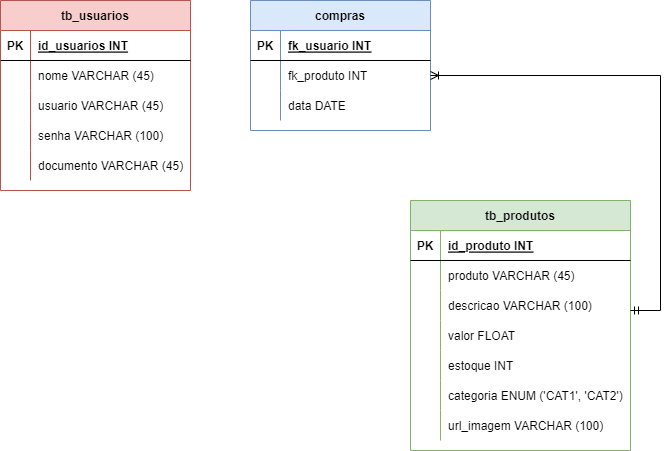

The diagram above was exported from draw.io. Its source (the exported page's mxGraphModel, read from the mxfile embedded in the PNG):
<mxGraphModel dx="1038" dy="547" grid="1" gridSize="10" guides="1" tooltips="1" connect="1" arrows="1" fold="1" page="1" pageScale="1" pageWidth="827" pageHeight="1169" math="0" shadow="0">
  <root>
    <mxCell id="0" />
    <mxCell id="1" parent="0" />
    <mxCell id="3ewNMmxCk6SEX3rfQD14-1" value="tb_usuarios" style="shape=table;startSize=30;container=1;collapsible=1;childLayout=tableLayout;fixedRows=1;rowLines=0;fontStyle=1;align=center;resizeLast=1;fillColor=#f8cecc;strokeColor=#b85450;" vertex="1" parent="1">
      <mxGeometry x="40" y="70" width="190" height="190" as="geometry" />
    </mxCell>
    <mxCell id="3ewNMmxCk6SEX3rfQD14-2" value="" style="shape=tableRow;horizontal=0;startSize=0;swimlaneHead=0;swimlaneBody=0;fillColor=none;collapsible=0;dropTarget=0;points=[[0,0.5],[1,0.5]];portConstraint=eastwest;top=0;left=0;right=0;bottom=1;" vertex="1" parent="3ewNMmxCk6SEX3rfQD14-1">
      <mxGeometry y="30" width="190" height="30" as="geometry" />
    </mxCell>
    <mxCell id="3ewNMmxCk6SEX3rfQD14-3" value="PK" style="shape=partialRectangle;connectable=0;fillColor=none;top=0;left=0;bottom=0;right=0;fontStyle=1;overflow=hidden;" vertex="1" parent="3ewNMmxCk6SEX3rfQD14-2">
      <mxGeometry width="30" height="30" as="geometry">
        <mxRectangle width="30" height="30" as="alternateBounds" />
      </mxGeometry>
    </mxCell>
    <mxCell id="3ewNMmxCk6SEX3rfQD14-4" value="id_usuarios INT" style="shape=partialRectangle;connectable=0;fillColor=none;top=0;left=0;bottom=0;right=0;align=left;spacingLeft=6;fontStyle=5;overflow=hidden;" vertex="1" parent="3ewNMmxCk6SEX3rfQD14-2">
      <mxGeometry x="30" width="160" height="30" as="geometry">
        <mxRectangle width="160" height="30" as="alternateBounds" />
      </mxGeometry>
    </mxCell>
    <mxCell id="3ewNMmxCk6SEX3rfQD14-5" value="" style="shape=tableRow;horizontal=0;startSize=0;swimlaneHead=0;swimlaneBody=0;fillColor=none;collapsible=0;dropTarget=0;points=[[0,0.5],[1,0.5]];portConstraint=eastwest;top=0;left=0;right=0;bottom=0;" vertex="1" parent="3ewNMmxCk6SEX3rfQD14-1">
      <mxGeometry y="60" width="190" height="30" as="geometry" />
    </mxCell>
    <mxCell id="3ewNMmxCk6SEX3rfQD14-6" value="" style="shape=partialRectangle;connectable=0;fillColor=none;top=0;left=0;bottom=0;right=0;editable=1;overflow=hidden;" vertex="1" parent="3ewNMmxCk6SEX3rfQD14-5">
      <mxGeometry width="30" height="30" as="geometry">
        <mxRectangle width="30" height="30" as="alternateBounds" />
      </mxGeometry>
    </mxCell>
    <mxCell id="3ewNMmxCk6SEX3rfQD14-7" value="nome VARCHAR (45)" style="shape=partialRectangle;connectable=0;fillColor=none;top=0;left=0;bottom=0;right=0;align=left;spacingLeft=6;overflow=hidden;" vertex="1" parent="3ewNMmxCk6SEX3rfQD14-5">
      <mxGeometry x="30" width="160" height="30" as="geometry">
        <mxRectangle width="160" height="30" as="alternateBounds" />
      </mxGeometry>
    </mxCell>
    <mxCell id="3ewNMmxCk6SEX3rfQD14-8" value="" style="shape=tableRow;horizontal=0;startSize=0;swimlaneHead=0;swimlaneBody=0;fillColor=none;collapsible=0;dropTarget=0;points=[[0,0.5],[1,0.5]];portConstraint=eastwest;top=0;left=0;right=0;bottom=0;" vertex="1" parent="3ewNMmxCk6SEX3rfQD14-1">
      <mxGeometry y="90" width="190" height="30" as="geometry" />
    </mxCell>
    <mxCell id="3ewNMmxCk6SEX3rfQD14-9" value="" style="shape=partialRectangle;connectable=0;fillColor=none;top=0;left=0;bottom=0;right=0;editable=1;overflow=hidden;" vertex="1" parent="3ewNMmxCk6SEX3rfQD14-8">
      <mxGeometry width="30" height="30" as="geometry">
        <mxRectangle width="30" height="30" as="alternateBounds" />
      </mxGeometry>
    </mxCell>
    <mxCell id="3ewNMmxCk6SEX3rfQD14-10" value="usuario VARCHAR (45)" style="shape=partialRectangle;connectable=0;fillColor=none;top=0;left=0;bottom=0;right=0;align=left;spacingLeft=6;overflow=hidden;" vertex="1" parent="3ewNMmxCk6SEX3rfQD14-8">
      <mxGeometry x="30" width="160" height="30" as="geometry">
        <mxRectangle width="160" height="30" as="alternateBounds" />
      </mxGeometry>
    </mxCell>
    <mxCell id="3ewNMmxCk6SEX3rfQD14-11" value="" style="shape=tableRow;horizontal=0;startSize=0;swimlaneHead=0;swimlaneBody=0;fillColor=none;collapsible=0;dropTarget=0;points=[[0,0.5],[1,0.5]];portConstraint=eastwest;top=0;left=0;right=0;bottom=0;" vertex="1" parent="3ewNMmxCk6SEX3rfQD14-1">
      <mxGeometry y="120" width="190" height="30" as="geometry" />
    </mxCell>
    <mxCell id="3ewNMmxCk6SEX3rfQD14-12" value="" style="shape=partialRectangle;connectable=0;fillColor=none;top=0;left=0;bottom=0;right=0;editable=1;overflow=hidden;" vertex="1" parent="3ewNMmxCk6SEX3rfQD14-11">
      <mxGeometry width="30" height="30" as="geometry">
        <mxRectangle width="30" height="30" as="alternateBounds" />
      </mxGeometry>
    </mxCell>
    <mxCell id="3ewNMmxCk6SEX3rfQD14-13" value="senha VARCHAR (100)" style="shape=partialRectangle;connectable=0;fillColor=none;top=0;left=0;bottom=0;right=0;align=left;spacingLeft=6;overflow=hidden;" vertex="1" parent="3ewNMmxCk6SEX3rfQD14-11">
      <mxGeometry x="30" width="160" height="30" as="geometry">
        <mxRectangle width="160" height="30" as="alternateBounds" />
      </mxGeometry>
    </mxCell>
    <mxCell id="3ewNMmxCk6SEX3rfQD14-14" value="" style="shape=tableRow;horizontal=0;startSize=0;swimlaneHead=0;swimlaneBody=0;fillColor=none;collapsible=0;dropTarget=0;points=[[0,0.5],[1,0.5]];portConstraint=eastwest;top=0;left=0;right=0;bottom=0;" vertex="1" parent="3ewNMmxCk6SEX3rfQD14-1">
      <mxGeometry y="150" width="190" height="30" as="geometry" />
    </mxCell>
    <mxCell id="3ewNMmxCk6SEX3rfQD14-15" value="" style="shape=partialRectangle;connectable=0;fillColor=none;top=0;left=0;bottom=0;right=0;editable=1;overflow=hidden;" vertex="1" parent="3ewNMmxCk6SEX3rfQD14-14">
      <mxGeometry width="30" height="30" as="geometry">
        <mxRectangle width="30" height="30" as="alternateBounds" />
      </mxGeometry>
    </mxCell>
    <mxCell id="3ewNMmxCk6SEX3rfQD14-16" value="documento VARCHAR (45)" style="shape=partialRectangle;connectable=0;fillColor=none;top=0;left=0;bottom=0;right=0;align=left;spacingLeft=6;overflow=hidden;" vertex="1" parent="3ewNMmxCk6SEX3rfQD14-14">
      <mxGeometry x="30" width="160" height="30" as="geometry">
        <mxRectangle width="160" height="30" as="alternateBounds" />
      </mxGeometry>
    </mxCell>
    <mxCell id="3ewNMmxCk6SEX3rfQD14-17" value="compras" style="shape=table;startSize=30;container=1;collapsible=1;childLayout=tableLayout;fixedRows=1;rowLines=0;fontStyle=1;align=center;resizeLast=1;fillColor=#dae8fc;strokeColor=#6c8ebf;" vertex="1" parent="1">
      <mxGeometry x="290" y="70" width="180" height="130" as="geometry" />
    </mxCell>
    <mxCell id="3ewNMmxCk6SEX3rfQD14-18" value="" style="shape=tableRow;horizontal=0;startSize=0;swimlaneHead=0;swimlaneBody=0;fillColor=none;collapsible=0;dropTarget=0;points=[[0,0.5],[1,0.5]];portConstraint=eastwest;top=0;left=0;right=0;bottom=1;" vertex="1" parent="3ewNMmxCk6SEX3rfQD14-17">
      <mxGeometry y="30" width="180" height="30" as="geometry" />
    </mxCell>
    <mxCell id="3ewNMmxCk6SEX3rfQD14-19" value="PK" style="shape=partialRectangle;connectable=0;fillColor=none;top=0;left=0;bottom=0;right=0;fontStyle=1;overflow=hidden;" vertex="1" parent="3ewNMmxCk6SEX3rfQD14-18">
      <mxGeometry width="30" height="30" as="geometry">
        <mxRectangle width="30" height="30" as="alternateBounds" />
      </mxGeometry>
    </mxCell>
    <mxCell id="3ewNMmxCk6SEX3rfQD14-20" value="fk_usuario INT" style="shape=partialRectangle;connectable=0;fillColor=none;top=0;left=0;bottom=0;right=0;align=left;spacingLeft=6;fontStyle=5;overflow=hidden;" vertex="1" parent="3ewNMmxCk6SEX3rfQD14-18">
      <mxGeometry x="30" width="150" height="30" as="geometry">
        <mxRectangle width="150" height="30" as="alternateBounds" />
      </mxGeometry>
    </mxCell>
    <mxCell id="3ewNMmxCk6SEX3rfQD14-21" value="" style="shape=tableRow;horizontal=0;startSize=0;swimlaneHead=0;swimlaneBody=0;fillColor=none;collapsible=0;dropTarget=0;points=[[0,0.5],[1,0.5]];portConstraint=eastwest;top=0;left=0;right=0;bottom=0;" vertex="1" parent="3ewNMmxCk6SEX3rfQD14-17">
      <mxGeometry y="60" width="180" height="30" as="geometry" />
    </mxCell>
    <mxCell id="3ewNMmxCk6SEX3rfQD14-22" value="" style="shape=partialRectangle;connectable=0;fillColor=none;top=0;left=0;bottom=0;right=0;editable=1;overflow=hidden;" vertex="1" parent="3ewNMmxCk6SEX3rfQD14-21">
      <mxGeometry width="30" height="30" as="geometry">
        <mxRectangle width="30" height="30" as="alternateBounds" />
      </mxGeometry>
    </mxCell>
    <mxCell id="3ewNMmxCk6SEX3rfQD14-23" value="fk_produto INT" style="shape=partialRectangle;connectable=0;fillColor=none;top=0;left=0;bottom=0;right=0;align=left;spacingLeft=6;overflow=hidden;" vertex="1" parent="3ewNMmxCk6SEX3rfQD14-21">
      <mxGeometry x="30" width="150" height="30" as="geometry">
        <mxRectangle width="150" height="30" as="alternateBounds" />
      </mxGeometry>
    </mxCell>
    <mxCell id="3ewNMmxCk6SEX3rfQD14-24" value="" style="shape=tableRow;horizontal=0;startSize=0;swimlaneHead=0;swimlaneBody=0;fillColor=none;collapsible=0;dropTarget=0;points=[[0,0.5],[1,0.5]];portConstraint=eastwest;top=0;left=0;right=0;bottom=0;" vertex="1" parent="3ewNMmxCk6SEX3rfQD14-17">
      <mxGeometry y="90" width="180" height="30" as="geometry" />
    </mxCell>
    <mxCell id="3ewNMmxCk6SEX3rfQD14-25" value="" style="shape=partialRectangle;connectable=0;fillColor=none;top=0;left=0;bottom=0;right=0;editable=1;overflow=hidden;" vertex="1" parent="3ewNMmxCk6SEX3rfQD14-24">
      <mxGeometry width="30" height="30" as="geometry">
        <mxRectangle width="30" height="30" as="alternateBounds" />
      </mxGeometry>
    </mxCell>
    <mxCell id="3ewNMmxCk6SEX3rfQD14-26" value="data DATE" style="shape=partialRectangle;connectable=0;fillColor=none;top=0;left=0;bottom=0;right=0;align=left;spacingLeft=6;overflow=hidden;" vertex="1" parent="3ewNMmxCk6SEX3rfQD14-24">
      <mxGeometry x="30" width="150" height="30" as="geometry">
        <mxRectangle width="150" height="30" as="alternateBounds" />
      </mxGeometry>
    </mxCell>
    <mxCell id="3ewNMmxCk6SEX3rfQD14-30" value="tb_produtos" style="shape=table;startSize=30;container=1;collapsible=1;childLayout=tableLayout;fixedRows=1;rowLines=0;fontStyle=1;align=center;resizeLast=1;fillColor=#d5e8d4;strokeColor=#82b366;" vertex="1" parent="1">
      <mxGeometry x="450" y="270" width="220" height="250" as="geometry" />
    </mxCell>
    <mxCell id="3ewNMmxCk6SEX3rfQD14-31" value="" style="shape=tableRow;horizontal=0;startSize=0;swimlaneHead=0;swimlaneBody=0;fillColor=none;collapsible=0;dropTarget=0;points=[[0,0.5],[1,0.5]];portConstraint=eastwest;top=0;left=0;right=0;bottom=1;" vertex="1" parent="3ewNMmxCk6SEX3rfQD14-30">
      <mxGeometry y="30" width="220" height="30" as="geometry" />
    </mxCell>
    <mxCell id="3ewNMmxCk6SEX3rfQD14-32" value="PK" style="shape=partialRectangle;connectable=0;fillColor=none;top=0;left=0;bottom=0;right=0;fontStyle=1;overflow=hidden;" vertex="1" parent="3ewNMmxCk6SEX3rfQD14-31">
      <mxGeometry width="30" height="30" as="geometry">
        <mxRectangle width="30" height="30" as="alternateBounds" />
      </mxGeometry>
    </mxCell>
    <mxCell id="3ewNMmxCk6SEX3rfQD14-33" value="id_produto INT" style="shape=partialRectangle;connectable=0;fillColor=none;top=0;left=0;bottom=0;right=0;align=left;spacingLeft=6;fontStyle=5;overflow=hidden;" vertex="1" parent="3ewNMmxCk6SEX3rfQD14-31">
      <mxGeometry x="30" width="190" height="30" as="geometry">
        <mxRectangle width="190" height="30" as="alternateBounds" />
      </mxGeometry>
    </mxCell>
    <mxCell id="3ewNMmxCk6SEX3rfQD14-34" value="" style="shape=tableRow;horizontal=0;startSize=0;swimlaneHead=0;swimlaneBody=0;fillColor=none;collapsible=0;dropTarget=0;points=[[0,0.5],[1,0.5]];portConstraint=eastwest;top=0;left=0;right=0;bottom=0;" vertex="1" parent="3ewNMmxCk6SEX3rfQD14-30">
      <mxGeometry y="60" width="220" height="30" as="geometry" />
    </mxCell>
    <mxCell id="3ewNMmxCk6SEX3rfQD14-35" value="" style="shape=partialRectangle;connectable=0;fillColor=none;top=0;left=0;bottom=0;right=0;editable=1;overflow=hidden;" vertex="1" parent="3ewNMmxCk6SEX3rfQD14-34">
      <mxGeometry width="30" height="30" as="geometry">
        <mxRectangle width="30" height="30" as="alternateBounds" />
      </mxGeometry>
    </mxCell>
    <mxCell id="3ewNMmxCk6SEX3rfQD14-36" value="produto VARCHAR (45)" style="shape=partialRectangle;connectable=0;fillColor=none;top=0;left=0;bottom=0;right=0;align=left;spacingLeft=6;overflow=hidden;" vertex="1" parent="3ewNMmxCk6SEX3rfQD14-34">
      <mxGeometry x="30" width="190" height="30" as="geometry">
        <mxRectangle width="190" height="30" as="alternateBounds" />
      </mxGeometry>
    </mxCell>
    <mxCell id="3ewNMmxCk6SEX3rfQD14-37" value="" style="shape=tableRow;horizontal=0;startSize=0;swimlaneHead=0;swimlaneBody=0;fillColor=none;collapsible=0;dropTarget=0;points=[[0,0.5],[1,0.5]];portConstraint=eastwest;top=0;left=0;right=0;bottom=0;" vertex="1" parent="3ewNMmxCk6SEX3rfQD14-30">
      <mxGeometry y="90" width="220" height="30" as="geometry" />
    </mxCell>
    <mxCell id="3ewNMmxCk6SEX3rfQD14-38" value="" style="shape=partialRectangle;connectable=0;fillColor=none;top=0;left=0;bottom=0;right=0;editable=1;overflow=hidden;" vertex="1" parent="3ewNMmxCk6SEX3rfQD14-37">
      <mxGeometry width="30" height="30" as="geometry">
        <mxRectangle width="30" height="30" as="alternateBounds" />
      </mxGeometry>
    </mxCell>
    <mxCell id="3ewNMmxCk6SEX3rfQD14-39" value="descricao VARCHAR (100)" style="shape=partialRectangle;connectable=0;fillColor=none;top=0;left=0;bottom=0;right=0;align=left;spacingLeft=6;overflow=hidden;" vertex="1" parent="3ewNMmxCk6SEX3rfQD14-37">
      <mxGeometry x="30" width="190" height="30" as="geometry">
        <mxRectangle width="190" height="30" as="alternateBounds" />
      </mxGeometry>
    </mxCell>
    <mxCell id="3ewNMmxCk6SEX3rfQD14-40" value="" style="shape=tableRow;horizontal=0;startSize=0;swimlaneHead=0;swimlaneBody=0;fillColor=none;collapsible=0;dropTarget=0;points=[[0,0.5],[1,0.5]];portConstraint=eastwest;top=0;left=0;right=0;bottom=0;" vertex="1" parent="3ewNMmxCk6SEX3rfQD14-30">
      <mxGeometry y="120" width="220" height="30" as="geometry" />
    </mxCell>
    <mxCell id="3ewNMmxCk6SEX3rfQD14-41" value="" style="shape=partialRectangle;connectable=0;fillColor=none;top=0;left=0;bottom=0;right=0;editable=1;overflow=hidden;" vertex="1" parent="3ewNMmxCk6SEX3rfQD14-40">
      <mxGeometry width="30" height="30" as="geometry">
        <mxRectangle width="30" height="30" as="alternateBounds" />
      </mxGeometry>
    </mxCell>
    <mxCell id="3ewNMmxCk6SEX3rfQD14-42" value="valor FLOAT" style="shape=partialRectangle;connectable=0;fillColor=none;top=0;left=0;bottom=0;right=0;align=left;spacingLeft=6;overflow=hidden;" vertex="1" parent="3ewNMmxCk6SEX3rfQD14-40">
      <mxGeometry x="30" width="190" height="30" as="geometry">
        <mxRectangle width="190" height="30" as="alternateBounds" />
      </mxGeometry>
    </mxCell>
    <mxCell id="3ewNMmxCk6SEX3rfQD14-43" value="" style="shape=tableRow;horizontal=0;startSize=0;swimlaneHead=0;swimlaneBody=0;fillColor=none;collapsible=0;dropTarget=0;points=[[0,0.5],[1,0.5]];portConstraint=eastwest;top=0;left=0;right=0;bottom=0;" vertex="1" parent="3ewNMmxCk6SEX3rfQD14-30">
      <mxGeometry y="150" width="220" height="30" as="geometry" />
    </mxCell>
    <mxCell id="3ewNMmxCk6SEX3rfQD14-44" value="" style="shape=partialRectangle;connectable=0;fillColor=none;top=0;left=0;bottom=0;right=0;editable=1;overflow=hidden;" vertex="1" parent="3ewNMmxCk6SEX3rfQD14-43">
      <mxGeometry width="30" height="30" as="geometry">
        <mxRectangle width="30" height="30" as="alternateBounds" />
      </mxGeometry>
    </mxCell>
    <mxCell id="3ewNMmxCk6SEX3rfQD14-45" value="estoque INT" style="shape=partialRectangle;connectable=0;fillColor=none;top=0;left=0;bottom=0;right=0;align=left;spacingLeft=6;overflow=hidden;" vertex="1" parent="3ewNMmxCk6SEX3rfQD14-43">
      <mxGeometry x="30" width="190" height="30" as="geometry">
        <mxRectangle width="190" height="30" as="alternateBounds" />
      </mxGeometry>
    </mxCell>
    <mxCell id="3ewNMmxCk6SEX3rfQD14-46" value="" style="shape=tableRow;horizontal=0;startSize=0;swimlaneHead=0;swimlaneBody=0;fillColor=none;collapsible=0;dropTarget=0;points=[[0,0.5],[1,0.5]];portConstraint=eastwest;top=0;left=0;right=0;bottom=0;" vertex="1" parent="3ewNMmxCk6SEX3rfQD14-30">
      <mxGeometry y="180" width="220" height="30" as="geometry" />
    </mxCell>
    <mxCell id="3ewNMmxCk6SEX3rfQD14-47" value="" style="shape=partialRectangle;connectable=0;fillColor=none;top=0;left=0;bottom=0;right=0;editable=1;overflow=hidden;" vertex="1" parent="3ewNMmxCk6SEX3rfQD14-46">
      <mxGeometry width="30" height="30" as="geometry">
        <mxRectangle width="30" height="30" as="alternateBounds" />
      </mxGeometry>
    </mxCell>
    <mxCell id="3ewNMmxCk6SEX3rfQD14-48" value="categoria ENUM ('CAT1', 'CAT2')" style="shape=partialRectangle;connectable=0;fillColor=none;top=0;left=0;bottom=0;right=0;align=left;spacingLeft=6;overflow=hidden;" vertex="1" parent="3ewNMmxCk6SEX3rfQD14-46">
      <mxGeometry x="30" width="190" height="30" as="geometry">
        <mxRectangle width="190" height="30" as="alternateBounds" />
      </mxGeometry>
    </mxCell>
    <mxCell id="3ewNMmxCk6SEX3rfQD14-49" value="" style="shape=tableRow;horizontal=0;startSize=0;swimlaneHead=0;swimlaneBody=0;fillColor=none;collapsible=0;dropTarget=0;points=[[0,0.5],[1,0.5]];portConstraint=eastwest;top=0;left=0;right=0;bottom=0;" vertex="1" parent="3ewNMmxCk6SEX3rfQD14-30">
      <mxGeometry y="210" width="220" height="30" as="geometry" />
    </mxCell>
    <mxCell id="3ewNMmxCk6SEX3rfQD14-50" value="" style="shape=partialRectangle;connectable=0;fillColor=none;top=0;left=0;bottom=0;right=0;editable=1;overflow=hidden;" vertex="1" parent="3ewNMmxCk6SEX3rfQD14-49">
      <mxGeometry width="30" height="30" as="geometry">
        <mxRectangle width="30" height="30" as="alternateBounds" />
      </mxGeometry>
    </mxCell>
    <mxCell id="3ewNMmxCk6SEX3rfQD14-51" value="url_imagem VARCHAR (100)" style="shape=partialRectangle;connectable=0;fillColor=none;top=0;left=0;bottom=0;right=0;align=left;spacingLeft=6;overflow=hidden;" vertex="1" parent="3ewNMmxCk6SEX3rfQD14-49">
      <mxGeometry x="30" width="190" height="30" as="geometry">
        <mxRectangle width="190" height="30" as="alternateBounds" />
      </mxGeometry>
    </mxCell>
    <mxCell id="3ewNMmxCk6SEX3rfQD14-52" value="" style="edgeStyle=entityRelationEdgeStyle;fontSize=12;html=1;endArrow=ERoneToMany;startArrow=ERmandOne;rounded=0;entryX=1;entryY=0.5;entryDx=0;entryDy=0;" edge="1" parent="1" target="3ewNMmxCk6SEX3rfQD14-21">
      <mxGeometry width="100" height="100" relative="1" as="geometry">
        <mxPoint x="670" y="380" as="sourcePoint" />
        <mxPoint x="770" y="280" as="targetPoint" />
      </mxGeometry>
    </mxCell>
  </root>
</mxGraphModel>